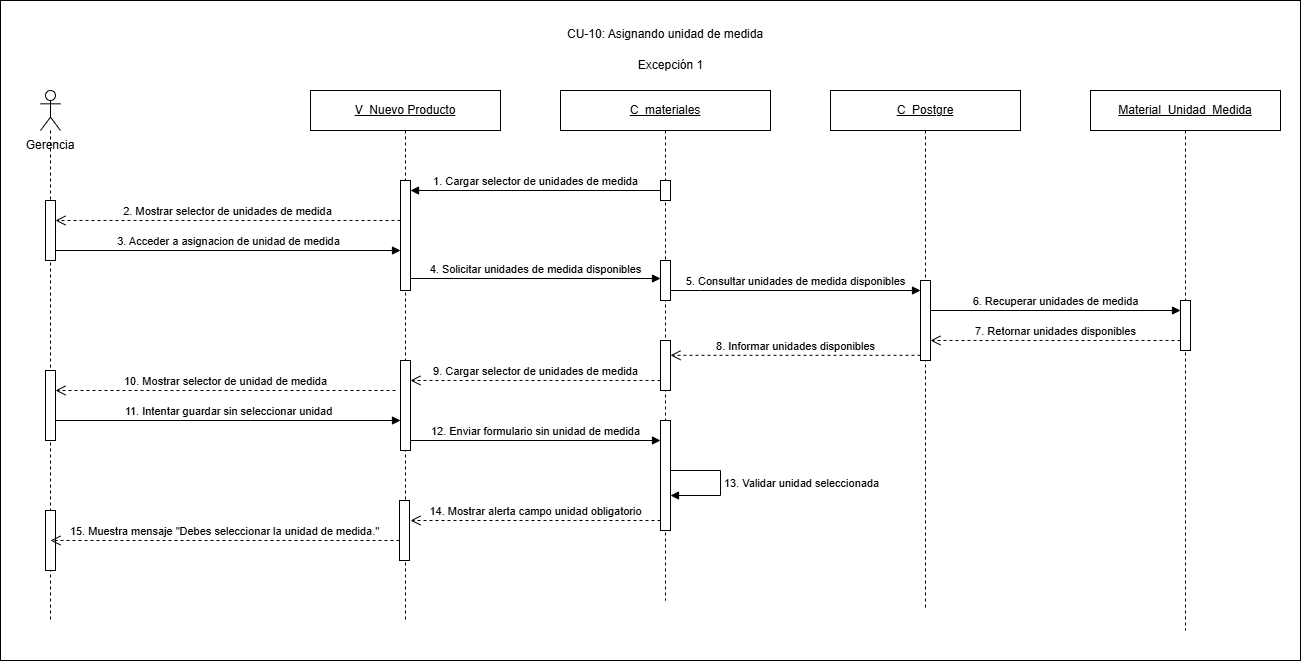

The diagram above was exported from draw.io. Its source (the exported page's mxGraphModel, read from the mxfile embedded in the PNG):
<mxGraphModel dx="1336" dy="1960" grid="1" gridSize="10" guides="1" tooltips="1" connect="1" arrows="1" fold="1" page="1" pageScale="1" pageWidth="827" pageHeight="1169" math="0" shadow="0">
  <root>
    <mxCell id="0" />
    <mxCell id="1" parent="0" />
    <mxCell id="bpXsqSkuWZiuCIsg5kXJ-1" parent="1" style="rounded=0;whiteSpace=wrap;html=1;" value="" vertex="1">
      <mxGeometry height="660" width="1300" x="10" y="-590" as="geometry" />
    </mxCell>
    <mxCell id="aHVRQ1vrPEuqrVB60L4U-1" parent="1" style="text;html=1;whiteSpace=wrap;strokeColor=none;fillColor=none;align=center;verticalAlign=middle;rounded=0;" value="Excepción 1" vertex="1">
      <mxGeometry height="30" width="85" x="637.5" y="-540" as="geometry" />
    </mxCell>
    <mxCell id="aHVRQ1vrPEuqrVB60L4U-2" parent="1" style="text;html=1;whiteSpace=wrap;strokeColor=none;fillColor=none;align=center;verticalAlign=middle;rounded=0;" value="Gerencia" vertex="1">
      <mxGeometry height="30" width="80" x="20" y="-460" as="geometry" />
    </mxCell>
    <mxCell id="aHVRQ1vrPEuqrVB60L4U-3" parent="1" style="shape=umlLifeline;perimeter=lifelinePerimeter;whiteSpace=wrap;html=1;container=1;dropTarget=0;collapsible=0;recursiveResize=0;outlineConnect=0;portConstraint=eastwest;participant=umlActor;" value="" vertex="1">
      <mxGeometry height="530" width="20" x="50" y="-500" as="geometry" />
    </mxCell>
    <mxCell id="aHVRQ1vrPEuqrVB60L4U-4" parent="aHVRQ1vrPEuqrVB60L4U-3" style="html=1;points=[[0,0,0,0,5],[0,1,0,0,-5],[1,0,0,0,5],[1,1,0,0,-5]];perimeter=orthogonalPerimeter;outlineConnect=0;targetShapes=umlLifeline;portConstraint=eastwest;" value="" vertex="1">
      <mxGeometry height="60" width="10" x="5" y="110" as="geometry" />
    </mxCell>
    <mxCell id="dAawEtAIHXyHfmFgdrWt-4" parent="aHVRQ1vrPEuqrVB60L4U-3" style="html=1;points=[[0,0,0,0,5],[0,1,0,0,-5],[1,0,0,0,5],[1,1,0,0,-5]];perimeter=orthogonalPerimeter;outlineConnect=0;targetShapes=umlLifeline;portConstraint=eastwest;" value="" vertex="1">
      <mxGeometry height="70" width="10" x="5" y="280" as="geometry" />
    </mxCell>
    <mxCell id="dAawEtAIHXyHfmFgdrWt-7" parent="aHVRQ1vrPEuqrVB60L4U-3" style="html=1;points=[[0,0,0,0,5],[0,1,0,0,-5],[1,0,0,0,5],[1,1,0,0,-5]];perimeter=orthogonalPerimeter;outlineConnect=0;targetShapes=umlLifeline;portConstraint=eastwest;" value="" vertex="1">
      <mxGeometry height="60" width="10" x="5" y="420" as="geometry" />
    </mxCell>
    <mxCell id="aHVRQ1vrPEuqrVB60L4U-5" parent="1" style="shape=umlLifeline;perimeter=lifelinePerimeter;whiteSpace=wrap;html=1;container=1;dropTarget=0;collapsible=0;recursiveResize=0;outlineConnect=0;portConstraint=eastwest;" value="&lt;u&gt;V_Nuevo Producto&lt;/u&gt;" vertex="1">
      <mxGeometry height="530" width="190" x="320" y="-500" as="geometry" />
    </mxCell>
    <mxCell id="aHVRQ1vrPEuqrVB60L4U-6" parent="aHVRQ1vrPEuqrVB60L4U-5" style="html=1;points=[[0,0,0,0,5],[0,1,0,0,-5],[1,0,0,0,5],[1,1,0,0,-5]];perimeter=orthogonalPerimeter;outlineConnect=0;targetShapes=umlLifeline;portConstraint=eastwest;" value="" vertex="1">
      <mxGeometry height="110" width="10" x="90" y="90" as="geometry" />
    </mxCell>
    <mxCell id="dAawEtAIHXyHfmFgdrWt-3" parent="aHVRQ1vrPEuqrVB60L4U-5" style="html=1;points=[[0,0,0,0,5],[0,1,0,0,-5],[1,0,0,0,5],[1,1,0,0,-5]];perimeter=orthogonalPerimeter;outlineConnect=0;targetShapes=umlLifeline;portConstraint=eastwest;" value="" vertex="1">
      <mxGeometry height="90" width="10" x="90" y="270" as="geometry" />
    </mxCell>
    <mxCell id="dAawEtAIHXyHfmFgdrWt-6" parent="aHVRQ1vrPEuqrVB60L4U-5" style="html=1;points=[[0,0,0,0,5],[0,1,0,0,-5],[1,0,0,0,5],[1,1,0,0,-5]];perimeter=orthogonalPerimeter;outlineConnect=0;targetShapes=umlLifeline;portConstraint=eastwest;" value="" vertex="1">
      <mxGeometry height="60" width="10" x="89" y="410" as="geometry" />
    </mxCell>
    <mxCell id="aHVRQ1vrPEuqrVB60L4U-7" parent="1" style="shape=umlLifeline;perimeter=lifelinePerimeter;whiteSpace=wrap;html=1;container=1;dropTarget=0;collapsible=0;recursiveResize=0;outlineConnect=0;portConstraint=eastwest;" value="&lt;u&gt;C_materiales&lt;/u&gt;" vertex="1">
      <mxGeometry height="510" width="210" x="570" y="-500" as="geometry" />
    </mxCell>
    <mxCell id="aHVRQ1vrPEuqrVB60L4U-8" parent="aHVRQ1vrPEuqrVB60L4U-7" style="html=1;points=[[0,0,0,0,5],[0,1,0,0,-5],[1,0,0,0,5],[1,1,0,0,-5]];perimeter=orthogonalPerimeter;outlineConnect=0;targetShapes=umlLifeline;portConstraint=eastwest;" value="" vertex="1">
      <mxGeometry height="20" width="10" x="100" y="90" as="geometry" />
    </mxCell>
    <mxCell id="dAawEtAIHXyHfmFgdrWt-1" parent="aHVRQ1vrPEuqrVB60L4U-7" style="html=1;points=[[0,0,0,0,5],[0,1,0,0,-5],[1,0,0,0,5],[1,1,0,0,-5]];perimeter=orthogonalPerimeter;outlineConnect=0;targetShapes=umlLifeline;portConstraint=eastwest;" value="" vertex="1">
      <mxGeometry height="40" width="10" x="100" y="170" as="geometry" />
    </mxCell>
    <mxCell id="dAawEtAIHXyHfmFgdrWt-2" parent="aHVRQ1vrPEuqrVB60L4U-7" style="html=1;points=[[0,0,0,0,5],[0,1,0,0,-5],[1,0,0,0,5],[1,1,0,0,-5]];perimeter=orthogonalPerimeter;outlineConnect=0;targetShapes=umlLifeline;portConstraint=eastwest;" value="" vertex="1">
      <mxGeometry height="50" width="10" x="100" y="250" as="geometry" />
    </mxCell>
    <mxCell id="dAawEtAIHXyHfmFgdrWt-5" parent="aHVRQ1vrPEuqrVB60L4U-7" style="html=1;points=[[0,0,0,0,5],[0,1,0,0,-5],[1,0,0,0,5],[1,1,0,0,-5]];perimeter=orthogonalPerimeter;outlineConnect=0;targetShapes=umlLifeline;portConstraint=eastwest;" value="" vertex="1">
      <mxGeometry height="110" width="10" x="100" y="330" as="geometry" />
    </mxCell>
    <mxCell id="aHVRQ1vrPEuqrVB60L4U-9" parent="1" style="shape=umlLifeline;perimeter=lifelinePerimeter;whiteSpace=wrap;html=1;container=1;dropTarget=0;collapsible=0;recursiveResize=0;outlineConnect=0;portConstraint=eastwest;" value="&lt;u&gt;C_Postgre&lt;/u&gt;" vertex="1">
      <mxGeometry height="520" width="190" x="840" y="-500" as="geometry" />
    </mxCell>
    <mxCell id="aHVRQ1vrPEuqrVB60L4U-10" parent="aHVRQ1vrPEuqrVB60L4U-9" style="html=1;points=[[0,0,0,0,5],[0,1,0,0,-5],[1,0,0,0,5],[1,1,0,0,-5]];perimeter=orthogonalPerimeter;outlineConnect=0;targetShapes=umlLifeline;portConstraint=eastwest;" value="" vertex="1">
      <mxGeometry height="80" width="10" x="90" y="190" as="geometry" />
    </mxCell>
    <mxCell id="aHVRQ1vrPEuqrVB60L4U-11" parent="1" style="shape=umlLifeline;perimeter=lifelinePerimeter;whiteSpace=wrap;html=1;container=1;dropTarget=0;collapsible=0;recursiveResize=0;outlineConnect=0;portConstraint=eastwest;" value="&lt;u&gt;Material_Unidad_Medida&lt;/u&gt;" vertex="1">
      <mxGeometry height="540" width="190" x="1100" y="-500" as="geometry" />
    </mxCell>
    <mxCell id="aHVRQ1vrPEuqrVB60L4U-12" parent="aHVRQ1vrPEuqrVB60L4U-11" style="html=1;points=[[0,0,0,0,5],[0,1,0,0,-5],[1,0,0,0,5],[1,1,0,0,-5]];perimeter=orthogonalPerimeter;outlineConnect=0;targetShapes=umlLifeline;portConstraint=eastwest;" value="" vertex="1">
      <mxGeometry height="50" width="10" x="90" y="210" as="geometry" />
    </mxCell>
    <mxCell id="aHVRQ1vrPEuqrVB60L4U-13" edge="1" parent="1" style="html=1;verticalAlign=bottom;endArrow=block;curved=0;rounded=0;" value="1. Cargar selector de unidades de medida">
      <mxGeometry relative="1" as="geometry">
        <mxPoint x="670" y="-400" as="sourcePoint" />
        <mxPoint x="420" y="-400" as="targetPoint" />
      </mxGeometry>
    </mxCell>
    <mxCell id="aHVRQ1vrPEuqrVB60L4U-14" edge="1" parent="1" style="html=1;verticalAlign=bottom;endArrow=open;dashed=1;endSize=8;curved=0;rounded=0;" target="aHVRQ1vrPEuqrVB60L4U-4" value="2. Mostrar selector de unidades de medida">
      <mxGeometry relative="1" as="geometry">
        <mxPoint x="410" y="-370" as="sourcePoint" />
        <mxPoint x="95" y="-370" as="targetPoint" />
      </mxGeometry>
    </mxCell>
    <mxCell id="aHVRQ1vrPEuqrVB60L4U-15" edge="1" parent="1" source="aHVRQ1vrPEuqrVB60L4U-4" style="html=1;verticalAlign=bottom;endArrow=block;curved=0;rounded=0;" value="3. Acceder a asignacion de unidad de medida">
      <mxGeometry relative="1" as="geometry">
        <mxPoint x="95" y="-340" as="sourcePoint" />
        <mxPoint x="410" y="-340" as="targetPoint" />
      </mxGeometry>
    </mxCell>
    <mxCell id="aHVRQ1vrPEuqrVB60L4U-16" edge="1" parent="1" style="html=1;verticalAlign=bottom;endArrow=block;curved=0;rounded=0;" value="4. Solicitar unidades de medida disponibles">
      <mxGeometry relative="1" as="geometry">
        <mxPoint x="420" y="-312" as="sourcePoint" />
        <mxPoint x="670" y="-312" as="targetPoint" />
      </mxGeometry>
    </mxCell>
    <mxCell id="aHVRQ1vrPEuqrVB60L4U-17" edge="1" parent="1" source="dAawEtAIHXyHfmFgdrWt-1" style="html=1;verticalAlign=bottom;endArrow=block;curved=0;rounded=0;" target="aHVRQ1vrPEuqrVB60L4U-10" value="5. Consultar unidades de medida disponibles">
      <mxGeometry relative="1" as="geometry">
        <Array as="points">
          <mxPoint x="710" y="-300" />
        </Array>
        <mxPoint x="685" y="-285" as="sourcePoint" />
        <mxPoint x="935" y="-285" as="targetPoint" />
      </mxGeometry>
    </mxCell>
    <mxCell id="aHVRQ1vrPEuqrVB60L4U-18" edge="1" parent="1" source="aHVRQ1vrPEuqrVB60L4U-10" style="html=1;verticalAlign=bottom;endArrow=block;curved=0;rounded=0;" value="6. Recuperar unidades de medida">
      <mxGeometry relative="1" as="geometry">
        <mxPoint x="950" y="-280" as="sourcePoint" />
        <mxPoint x="1190" y="-280" as="targetPoint" />
      </mxGeometry>
    </mxCell>
    <mxCell id="aHVRQ1vrPEuqrVB60L4U-19" edge="1" parent="1" style="html=1;verticalAlign=bottom;endArrow=open;dashed=1;endSize=8;curved=0;rounded=0;" value="7. Retornar unidades disponibles">
      <mxGeometry relative="1" as="geometry">
        <Array as="points">
          <mxPoint x="1160" y="-250" />
        </Array>
        <mxPoint x="1190" y="-250" as="sourcePoint" />
        <mxPoint x="940" y="-250" as="targetPoint" />
      </mxGeometry>
    </mxCell>
    <mxCell id="aHVRQ1vrPEuqrVB60L4U-20" edge="1" parent="1" style="html=1;verticalAlign=bottom;endArrow=open;dashed=1;endSize=8;curved=0;rounded=0;" value="8. Informar unidades disponibles">
      <mxGeometry relative="1" as="geometry">
        <mxPoint x="930" y="-235.2" as="sourcePoint" />
        <mxPoint x="680" y="-235.2" as="targetPoint" />
      </mxGeometry>
    </mxCell>
    <mxCell id="aHVRQ1vrPEuqrVB60L4U-21" edge="1" parent="1" style="html=1;verticalAlign=bottom;endArrow=open;dashed=1;endSize=8;curved=0;rounded=0;" value="9. Cargar selector de unidades de medida">
      <mxGeometry relative="1" as="geometry">
        <mxPoint x="670" y="-210" as="sourcePoint" />
        <mxPoint x="420" y="-210" as="targetPoint" />
      </mxGeometry>
    </mxCell>
    <mxCell id="aHVRQ1vrPEuqrVB60L4U-22" edge="1" parent="1" style="html=1;verticalAlign=bottom;endArrow=open;dashed=1;endSize=8;curved=0;rounded=0;" target="dAawEtAIHXyHfmFgdrWt-4" value="10. Mostrar selector de unidad de medida">
      <mxGeometry relative="1" as="geometry">
        <mxPoint x="405" y="-200" as="sourcePoint" />
        <mxPoint x="110" y="-200" as="targetPoint" />
      </mxGeometry>
    </mxCell>
    <mxCell id="aHVRQ1vrPEuqrVB60L4U-23" edge="1" parent="1" source="dAawEtAIHXyHfmFgdrWt-4" style="html=1;verticalAlign=bottom;endArrow=block;rounded=0;" target="dAawEtAIHXyHfmFgdrWt-3" value="11. Intentar guardar sin seleccionar unidad">
      <mxGeometry relative="1" as="geometry">
        <Array as="points">
          <mxPoint x="260" y="-170" />
        </Array>
        <mxPoint x="100" y="-160" as="sourcePoint" />
        <mxPoint x="405" y="-160" as="targetPoint" />
      </mxGeometry>
    </mxCell>
    <mxCell id="aHVRQ1vrPEuqrVB60L4U-24" edge="1" parent="1" style="html=1;verticalAlign=bottom;endArrow=block;curved=0;rounded=0;" value="12. Enviar formulario sin unidad de medida">
      <mxGeometry relative="1" as="geometry">
        <mxPoint x="420" y="-150" as="sourcePoint" />
        <mxPoint x="670" y="-150" as="targetPoint" />
      </mxGeometry>
    </mxCell>
    <mxCell id="aHVRQ1vrPEuqrVB60L4U-25" edge="1" parent="1" style="html=1;align=left;spacingLeft=2;endArrow=block;rounded=0;edgeStyle=orthogonalEdgeStyle;curved=0;" value="13. Validar unidad seleccionada">
      <mxGeometry relative="1" as="geometry">
        <Array as="points">
          <mxPoint x="730" y="-120" />
          <mxPoint x="730" y="-95" />
        </Array>
        <mxPoint x="680" y="-120" as="sourcePoint" />
        <mxPoint x="680" y="-95" as="targetPoint" />
      </mxGeometry>
    </mxCell>
    <mxCell id="aHVRQ1vrPEuqrVB60L4U-26" edge="1" parent="1" style="html=1;verticalAlign=bottom;endArrow=open;dashed=1;endSize=8;curved=0;rounded=0;" value="14. Mostrar alerta campo unidad obligatorio">
      <mxGeometry relative="1" as="geometry">
        <mxPoint x="670" y="-70" as="sourcePoint" />
        <mxPoint x="420" y="-70" as="targetPoint" />
      </mxGeometry>
    </mxCell>
    <mxCell id="aHVRQ1vrPEuqrVB60L4U-27" edge="1" parent="1" source="dAawEtAIHXyHfmFgdrWt-6" style="html=1;verticalAlign=bottom;endArrow=open;dashed=1;endSize=8;curved=0;rounded=0;entryX=0.5;entryY=0.5;entryDx=0;entryDy=0;entryPerimeter=0;" target="dAawEtAIHXyHfmFgdrWt-7" value="15. Muestra mensaje &quot;Debes seleccionar la unidad de medida.&quot;">
      <mxGeometry relative="1" as="geometry">
        <mxPoint x="405" y="-50" as="sourcePoint" />
        <mxPoint x="100" y="-50" as="targetPoint" />
      </mxGeometry>
    </mxCell>
    <mxCell id="NN_HmLIhB4pNustqA_jb-1" parent="1" style="text;whiteSpace=wrap;html=1;" value="CU-10: Asignando unidad de medida" vertex="1">
      <mxGeometry height="30" width="210" x="575" y="-570" as="geometry" />
    </mxCell>
  </root>
</mxGraphModel>